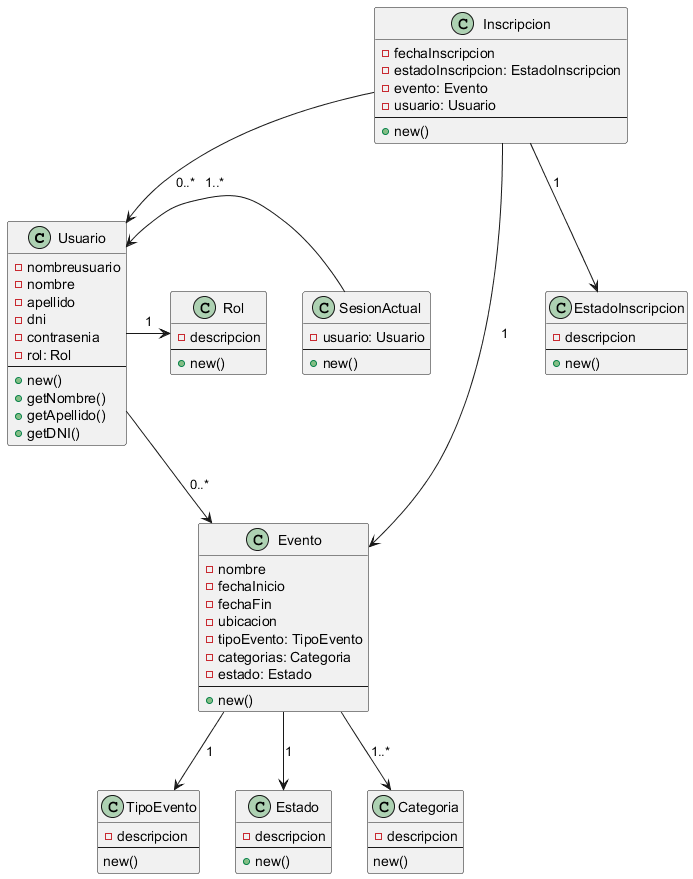

The diagram above was rendered by PlantUML. Its source (embedded in the PNG):
@startuml

class Usuario{
    - nombreusuario
    - nombre
    - apellido
    - dni
    - contrasenia
    - rol: Rol
    --
    + new()
    + getNombre()
    + getApellido()
    + getDNI()
}

Usuario --> Evento: 0..*

class Rol{
    - descripcion
    --
    + new()
}

class SesionActual{
    - usuario: Usuario
    --
    + new()
}

class Evento{
    - nombre
    - fechaInicio
    - fechaFin
    - ubicacion
    - tipoEvento: TipoEvento
    - categorias: Categoria
    - estado: Estado
    --
    + new()
}

Evento --> TipoEvento: 1
Evento --> Estado: 1
Evento --> Categoria: 1..*

class Estado{
    - descripcion
    --
    + new()
}

class TipoEvento{
    - descripcion
    --
    new()
}

class Categoria{
    - descripcion
    --
    new()
}

class Inscripcion{
    - fechaInscripcion
    - estadoInscripcion: EstadoInscripcion
    - evento: Evento
    - usuario: Usuario
    --
    + new()
}



Inscripcion --> Evento: 1
Inscripcion --> EstadoInscripcion: 1
Inscripcion --> Usuario: 0..*

class EstadoInscripcion{
    - descripcion
    --
    + new()
}


Usuario -> Rol: 1
SesionActual -> Usuario: 1..*

@enduml